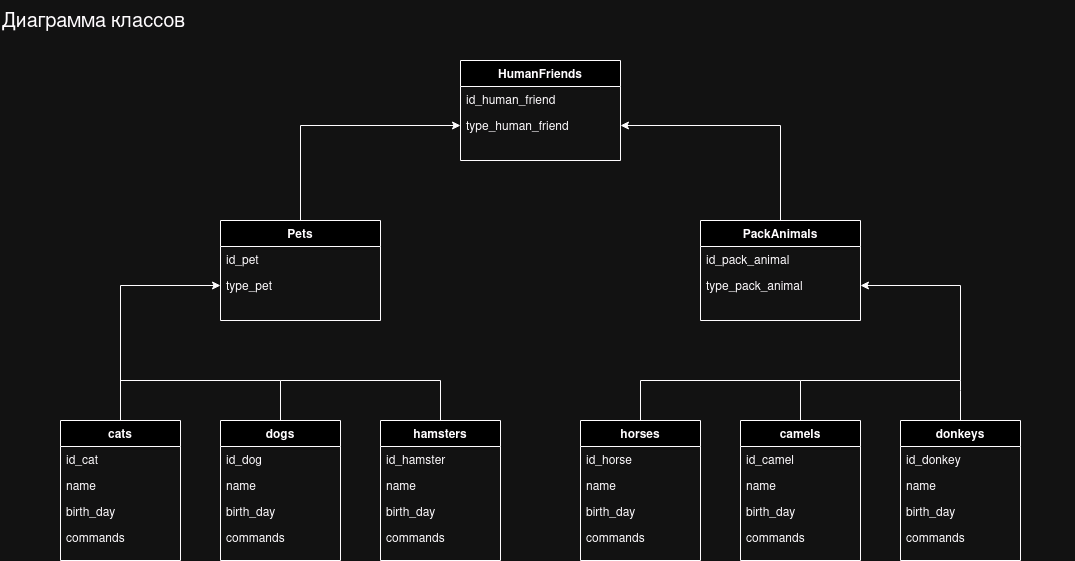

The diagram above was exported from draw.io. Its source (the exported page's mxGraphModel, read from the mxfile embedded in the PNG):
<mxGraphModel dx="1434" dy="751" grid="1" gridSize="10" guides="1" tooltips="1" connect="1" arrows="1" fold="1" page="1" pageScale="1" pageWidth="1169" pageHeight="827" math="0" shadow="0">
  <root>
    <mxCell id="WIyWlLk6GJQsqaUBKTNV-0" />
    <mxCell id="WIyWlLk6GJQsqaUBKTNV-1" parent="WIyWlLk6GJQsqaUBKTNV-0" />
    <mxCell id="zkfFHV4jXpPFQw0GAbJ--0" value="HumanFriends" style="swimlane;fontStyle=1;align=center;verticalAlign=top;childLayout=stackLayout;horizontal=1;startSize=26;horizontalStack=0;resizeParent=1;resizeLast=0;collapsible=1;marginBottom=0;rounded=0;shadow=0;strokeWidth=1;" parent="WIyWlLk6GJQsqaUBKTNV-1" vertex="1">
      <mxGeometry x="505" y="80" width="160" height="100" as="geometry">
        <mxRectangle x="230" y="140" width="160" height="26" as="alternateBounds" />
      </mxGeometry>
    </mxCell>
    <mxCell id="zkfFHV4jXpPFQw0GAbJ--2" value="id_human_friend" style="text;align=left;verticalAlign=top;spacingLeft=4;spacingRight=4;overflow=hidden;rotatable=0;points=[[0,0.5],[1,0.5]];portConstraint=eastwest;rounded=0;shadow=0;html=0;" parent="zkfFHV4jXpPFQw0GAbJ--0" vertex="1">
      <mxGeometry y="26" width="160" height="26" as="geometry" />
    </mxCell>
    <mxCell id="zkfFHV4jXpPFQw0GAbJ--1" value="type_human_friend" style="text;align=left;verticalAlign=top;spacingLeft=4;spacingRight=4;overflow=hidden;rotatable=0;points=[[0,0.5],[1,0.5]];portConstraint=eastwest;" parent="zkfFHV4jXpPFQw0GAbJ--0" vertex="1">
      <mxGeometry y="52" width="160" height="26" as="geometry" />
    </mxCell>
    <mxCell id="2aGN45EQLoV4JkRKa3es-3" value="Pets" style="swimlane;fontStyle=1;align=center;verticalAlign=top;childLayout=stackLayout;horizontal=1;startSize=26;horizontalStack=0;resizeParent=1;resizeLast=0;collapsible=1;marginBottom=0;rounded=0;shadow=0;strokeWidth=1;" parent="WIyWlLk6GJQsqaUBKTNV-1" vertex="1">
      <mxGeometry x="265" y="240" width="160" height="100" as="geometry">
        <mxRectangle x="230" y="140" width="160" height="26" as="alternateBounds" />
      </mxGeometry>
    </mxCell>
    <mxCell id="2aGN45EQLoV4JkRKa3es-4" value="id_pet" style="text;align=left;verticalAlign=top;spacingLeft=4;spacingRight=4;overflow=hidden;rotatable=0;points=[[0,0.5],[1,0.5]];portConstraint=eastwest;rounded=0;shadow=0;html=0;" parent="2aGN45EQLoV4JkRKa3es-3" vertex="1">
      <mxGeometry y="26" width="160" height="26" as="geometry" />
    </mxCell>
    <mxCell id="pBT1z7Sko0Raz0NZB71H-1" value="type_pet" style="text;align=left;verticalAlign=top;spacingLeft=4;spacingRight=4;overflow=hidden;rotatable=0;points=[[0,0.5],[1,0.5]];portConstraint=eastwest;" parent="2aGN45EQLoV4JkRKa3es-3" vertex="1">
      <mxGeometry y="52" width="160" height="26" as="geometry" />
    </mxCell>
    <mxCell id="2aGN45EQLoV4JkRKa3es-13" value="PackAnimals" style="swimlane;fontStyle=1;align=center;verticalAlign=top;childLayout=stackLayout;horizontal=1;startSize=26;horizontalStack=0;resizeParent=1;resizeLast=0;collapsible=1;marginBottom=0;rounded=0;shadow=0;strokeWidth=1;" parent="WIyWlLk6GJQsqaUBKTNV-1" vertex="1">
      <mxGeometry x="745" y="240" width="160" height="100" as="geometry">
        <mxRectangle x="230" y="140" width="160" height="26" as="alternateBounds" />
      </mxGeometry>
    </mxCell>
    <mxCell id="2aGN45EQLoV4JkRKa3es-14" value="id_pack_animal" style="text;align=left;verticalAlign=top;spacingLeft=4;spacingRight=4;overflow=hidden;rotatable=0;points=[[0,0.5],[1,0.5]];portConstraint=eastwest;rounded=0;shadow=0;html=0;" parent="2aGN45EQLoV4JkRKa3es-13" vertex="1">
      <mxGeometry y="26" width="160" height="26" as="geometry" />
    </mxCell>
    <mxCell id="pBT1z7Sko0Raz0NZB71H-3" value="type_pack_animal" style="text;align=left;verticalAlign=top;spacingLeft=4;spacingRight=4;overflow=hidden;rotatable=0;points=[[0,0.5],[1,0.5]];portConstraint=eastwest;" parent="2aGN45EQLoV4JkRKa3es-13" vertex="1">
      <mxGeometry y="52" width="160" height="26" as="geometry" />
    </mxCell>
    <mxCell id="k-MAZdI2279uvL-ui6Dm-3" style="edgeStyle=orthogonalEdgeStyle;rounded=0;orthogonalLoop=1;jettySize=auto;html=1;entryX=0;entryY=0.5;entryDx=0;entryDy=0;exitX=0.5;exitY=0;exitDx=0;exitDy=0;" parent="WIyWlLk6GJQsqaUBKTNV-1" source="pBT1z7Sko0Raz0NZB71H-11" target="pBT1z7Sko0Raz0NZB71H-1" edge="1">
      <mxGeometry relative="1" as="geometry">
        <mxPoint x="75" y="370" as="sourcePoint" />
        <Array as="points">
          <mxPoint x="165" y="305" />
        </Array>
      </mxGeometry>
    </mxCell>
    <mxCell id="pBT1z7Sko0Raz0NZB71H-11" value="cats" style="swimlane;fontStyle=1;align=center;verticalAlign=top;childLayout=stackLayout;horizontal=1;startSize=26;horizontalStack=0;resizeParent=1;resizeLast=0;collapsible=1;marginBottom=0;rounded=0;shadow=0;strokeWidth=1;" parent="WIyWlLk6GJQsqaUBKTNV-1" vertex="1">
      <mxGeometry x="105" y="440" width="120" height="140" as="geometry">
        <mxRectangle x="130" y="380" width="160" height="26" as="alternateBounds" />
      </mxGeometry>
    </mxCell>
    <mxCell id="pBT1z7Sko0Raz0NZB71H-12" value="id_cat" style="text;align=left;verticalAlign=top;spacingLeft=4;spacingRight=4;overflow=hidden;rotatable=0;points=[[0,0.5],[1,0.5]];portConstraint=eastwest;" parent="pBT1z7Sko0Raz0NZB71H-11" vertex="1">
      <mxGeometry y="26" width="120" height="26" as="geometry" />
    </mxCell>
    <mxCell id="pBT1z7Sko0Raz0NZB71H-14" value="name" style="text;align=left;verticalAlign=top;spacingLeft=4;spacingRight=4;overflow=hidden;rotatable=0;points=[[0,0.5],[1,0.5]];portConstraint=eastwest;rounded=0;shadow=0;html=0;" parent="pBT1z7Sko0Raz0NZB71H-11" vertex="1">
      <mxGeometry y="52" width="120" height="26" as="geometry" />
    </mxCell>
    <mxCell id="pBT1z7Sko0Raz0NZB71H-15" value="birth_day" style="text;align=left;verticalAlign=top;spacingLeft=4;spacingRight=4;overflow=hidden;rotatable=0;points=[[0,0.5],[1,0.5]];portConstraint=eastwest;rounded=0;shadow=0;html=0;" parent="pBT1z7Sko0Raz0NZB71H-11" vertex="1">
      <mxGeometry y="78" width="120" height="26" as="geometry" />
    </mxCell>
    <mxCell id="pBT1z7Sko0Raz0NZB71H-6" value="commands" style="text;align=left;verticalAlign=top;spacingLeft=4;spacingRight=4;overflow=hidden;rotatable=0;points=[[0,0.5],[1,0.5]];portConstraint=eastwest;strokeColor=none;" parent="pBT1z7Sko0Raz0NZB71H-11" vertex="1">
      <mxGeometry y="104" width="120" height="26" as="geometry" />
    </mxCell>
    <mxCell id="pBT1z7Sko0Raz0NZB71H-16" value="dogs" style="swimlane;fontStyle=1;align=center;verticalAlign=top;childLayout=stackLayout;horizontal=1;startSize=26;horizontalStack=0;resizeParent=1;resizeLast=0;collapsible=1;marginBottom=0;rounded=0;shadow=0;strokeWidth=1;" parent="WIyWlLk6GJQsqaUBKTNV-1" vertex="1">
      <mxGeometry x="265" y="440" width="120" height="140" as="geometry">
        <mxRectangle x="130" y="380" width="160" height="26" as="alternateBounds" />
      </mxGeometry>
    </mxCell>
    <mxCell id="pBT1z7Sko0Raz0NZB71H-17" value="id_dog" style="text;align=left;verticalAlign=top;spacingLeft=4;spacingRight=4;overflow=hidden;rotatable=0;points=[[0,0.5],[1,0.5]];portConstraint=eastwest;" parent="pBT1z7Sko0Raz0NZB71H-16" vertex="1">
      <mxGeometry y="26" width="120" height="26" as="geometry" />
    </mxCell>
    <mxCell id="pBT1z7Sko0Raz0NZB71H-19" value="name" style="text;align=left;verticalAlign=top;spacingLeft=4;spacingRight=4;overflow=hidden;rotatable=0;points=[[0,0.5],[1,0.5]];portConstraint=eastwest;rounded=0;shadow=0;html=0;" parent="pBT1z7Sko0Raz0NZB71H-16" vertex="1">
      <mxGeometry y="52" width="120" height="26" as="geometry" />
    </mxCell>
    <mxCell id="pBT1z7Sko0Raz0NZB71H-20" value="birth_day" style="text;align=left;verticalAlign=top;spacingLeft=4;spacingRight=4;overflow=hidden;rotatable=0;points=[[0,0.5],[1,0.5]];portConstraint=eastwest;rounded=0;shadow=0;html=0;" parent="pBT1z7Sko0Raz0NZB71H-16" vertex="1">
      <mxGeometry y="78" width="120" height="26" as="geometry" />
    </mxCell>
    <mxCell id="k-MAZdI2279uvL-ui6Dm-1" value="commands" style="text;align=left;verticalAlign=top;spacingLeft=4;spacingRight=4;overflow=hidden;rotatable=0;points=[[0,0.5],[1,0.5]];portConstraint=eastwest;strokeColor=none;" parent="pBT1z7Sko0Raz0NZB71H-16" vertex="1">
      <mxGeometry y="104" width="120" height="26" as="geometry" />
    </mxCell>
    <mxCell id="pBT1z7Sko0Raz0NZB71H-21" value="hamsters" style="swimlane;fontStyle=1;align=center;verticalAlign=top;childLayout=stackLayout;horizontal=1;startSize=26;horizontalStack=0;resizeParent=1;resizeLast=0;collapsible=1;marginBottom=0;rounded=0;shadow=0;strokeWidth=1;" parent="WIyWlLk6GJQsqaUBKTNV-1" vertex="1">
      <mxGeometry x="425" y="440" width="120" height="140" as="geometry">
        <mxRectangle x="130" y="380" width="160" height="26" as="alternateBounds" />
      </mxGeometry>
    </mxCell>
    <mxCell id="pBT1z7Sko0Raz0NZB71H-22" value="id_hamster" style="text;align=left;verticalAlign=top;spacingLeft=4;spacingRight=4;overflow=hidden;rotatable=0;points=[[0,0.5],[1,0.5]];portConstraint=eastwest;" parent="pBT1z7Sko0Raz0NZB71H-21" vertex="1">
      <mxGeometry y="26" width="120" height="26" as="geometry" />
    </mxCell>
    <mxCell id="pBT1z7Sko0Raz0NZB71H-24" value="name" style="text;align=left;verticalAlign=top;spacingLeft=4;spacingRight=4;overflow=hidden;rotatable=0;points=[[0,0.5],[1,0.5]];portConstraint=eastwest;rounded=0;shadow=0;html=0;" parent="pBT1z7Sko0Raz0NZB71H-21" vertex="1">
      <mxGeometry y="52" width="120" height="26" as="geometry" />
    </mxCell>
    <mxCell id="pBT1z7Sko0Raz0NZB71H-25" value="birth_day" style="text;align=left;verticalAlign=top;spacingLeft=4;spacingRight=4;overflow=hidden;rotatable=0;points=[[0,0.5],[1,0.5]];portConstraint=eastwest;rounded=0;shadow=0;html=0;" parent="pBT1z7Sko0Raz0NZB71H-21" vertex="1">
      <mxGeometry y="78" width="120" height="26" as="geometry" />
    </mxCell>
    <mxCell id="k-MAZdI2279uvL-ui6Dm-2" value="commands" style="text;align=left;verticalAlign=top;spacingLeft=4;spacingRight=4;overflow=hidden;rotatable=0;points=[[0,0.5],[1,0.5]];portConstraint=eastwest;strokeColor=none;" parent="pBT1z7Sko0Raz0NZB71H-21" vertex="1">
      <mxGeometry y="104" width="120" height="26" as="geometry" />
    </mxCell>
    <mxCell id="pBT1z7Sko0Raz0NZB71H-29" value="horses" style="swimlane;fontStyle=1;align=center;verticalAlign=top;childLayout=stackLayout;horizontal=1;startSize=26;horizontalStack=0;resizeParent=1;resizeLast=0;collapsible=1;marginBottom=0;rounded=0;shadow=0;strokeWidth=1;" parent="WIyWlLk6GJQsqaUBKTNV-1" vertex="1">
      <mxGeometry x="625" y="440" width="120" height="140" as="geometry">
        <mxRectangle x="130" y="380" width="160" height="26" as="alternateBounds" />
      </mxGeometry>
    </mxCell>
    <mxCell id="pBT1z7Sko0Raz0NZB71H-30" value="id_horse" style="text;align=left;verticalAlign=top;spacingLeft=4;spacingRight=4;overflow=hidden;rotatable=0;points=[[0,0.5],[1,0.5]];portConstraint=eastwest;" parent="pBT1z7Sko0Raz0NZB71H-29" vertex="1">
      <mxGeometry y="26" width="120" height="26" as="geometry" />
    </mxCell>
    <mxCell id="pBT1z7Sko0Raz0NZB71H-32" value="name" style="text;align=left;verticalAlign=top;spacingLeft=4;spacingRight=4;overflow=hidden;rotatable=0;points=[[0,0.5],[1,0.5]];portConstraint=eastwest;rounded=0;shadow=0;html=0;" parent="pBT1z7Sko0Raz0NZB71H-29" vertex="1">
      <mxGeometry y="52" width="120" height="26" as="geometry" />
    </mxCell>
    <mxCell id="pBT1z7Sko0Raz0NZB71H-33" value="birth_day" style="text;align=left;verticalAlign=top;spacingLeft=4;spacingRight=4;overflow=hidden;rotatable=0;points=[[0,0.5],[1,0.5]];portConstraint=eastwest;rounded=0;shadow=0;html=0;" parent="pBT1z7Sko0Raz0NZB71H-29" vertex="1">
      <mxGeometry y="78" width="120" height="26" as="geometry" />
    </mxCell>
    <mxCell id="k-MAZdI2279uvL-ui6Dm-5" value="commands" style="text;align=left;verticalAlign=top;spacingLeft=4;spacingRight=4;overflow=hidden;rotatable=0;points=[[0,0.5],[1,0.5]];portConstraint=eastwest;strokeColor=none;" parent="pBT1z7Sko0Raz0NZB71H-29" vertex="1">
      <mxGeometry y="104" width="120" height="26" as="geometry" />
    </mxCell>
    <mxCell id="k-MAZdI2279uvL-ui6Dm-7" style="edgeStyle=orthogonalEdgeStyle;rounded=0;orthogonalLoop=1;jettySize=auto;html=1;entryX=1;entryY=0.5;entryDx=0;entryDy=0;exitX=0.5;exitY=0;exitDx=0;exitDy=0;" parent="WIyWlLk6GJQsqaUBKTNV-1" source="pBT1z7Sko0Raz0NZB71H-34" target="pBT1z7Sko0Raz0NZB71H-3" edge="1">
      <mxGeometry relative="1" as="geometry">
        <Array as="points">
          <mxPoint x="845" y="400" />
          <mxPoint x="1005" y="400" />
          <mxPoint x="1005" y="305" />
        </Array>
      </mxGeometry>
    </mxCell>
    <mxCell id="pBT1z7Sko0Raz0NZB71H-34" value="camels" style="swimlane;fontStyle=1;align=center;verticalAlign=top;childLayout=stackLayout;horizontal=1;startSize=26;horizontalStack=0;resizeParent=1;resizeLast=0;collapsible=1;marginBottom=0;rounded=0;shadow=0;strokeWidth=1;" parent="WIyWlLk6GJQsqaUBKTNV-1" vertex="1">
      <mxGeometry x="785" y="440" width="120" height="140" as="geometry">
        <mxRectangle x="130" y="380" width="160" height="26" as="alternateBounds" />
      </mxGeometry>
    </mxCell>
    <mxCell id="pBT1z7Sko0Raz0NZB71H-35" value="id_camel" style="text;align=left;verticalAlign=top;spacingLeft=4;spacingRight=4;overflow=hidden;rotatable=0;points=[[0,0.5],[1,0.5]];portConstraint=eastwest;" parent="pBT1z7Sko0Raz0NZB71H-34" vertex="1">
      <mxGeometry y="26" width="120" height="26" as="geometry" />
    </mxCell>
    <mxCell id="pBT1z7Sko0Raz0NZB71H-37" value="name" style="text;align=left;verticalAlign=top;spacingLeft=4;spacingRight=4;overflow=hidden;rotatable=0;points=[[0,0.5],[1,0.5]];portConstraint=eastwest;rounded=0;shadow=0;html=0;" parent="pBT1z7Sko0Raz0NZB71H-34" vertex="1">
      <mxGeometry y="52" width="120" height="26" as="geometry" />
    </mxCell>
    <mxCell id="pBT1z7Sko0Raz0NZB71H-38" value="birth_day" style="text;align=left;verticalAlign=top;spacingLeft=4;spacingRight=4;overflow=hidden;rotatable=0;points=[[0,0.5],[1,0.5]];portConstraint=eastwest;rounded=0;shadow=0;html=0;" parent="pBT1z7Sko0Raz0NZB71H-34" vertex="1">
      <mxGeometry y="78" width="120" height="26" as="geometry" />
    </mxCell>
    <mxCell id="k-MAZdI2279uvL-ui6Dm-10" value="commands" style="text;align=left;verticalAlign=top;spacingLeft=4;spacingRight=4;overflow=hidden;rotatable=0;points=[[0,0.5],[1,0.5]];portConstraint=eastwest;strokeColor=none;" parent="pBT1z7Sko0Raz0NZB71H-34" vertex="1">
      <mxGeometry y="104" width="120" height="26" as="geometry" />
    </mxCell>
    <mxCell id="pBT1z7Sko0Raz0NZB71H-39" value="donkeys" style="swimlane;fontStyle=1;align=center;verticalAlign=top;childLayout=stackLayout;horizontal=1;startSize=26;horizontalStack=0;resizeParent=1;resizeLast=0;collapsible=1;marginBottom=0;rounded=0;shadow=0;strokeWidth=1;" parent="WIyWlLk6GJQsqaUBKTNV-1" vertex="1">
      <mxGeometry x="945" y="440" width="120" height="140" as="geometry">
        <mxRectangle x="130" y="380" width="160" height="26" as="alternateBounds" />
      </mxGeometry>
    </mxCell>
    <mxCell id="pBT1z7Sko0Raz0NZB71H-40" value="id_donkey" style="text;align=left;verticalAlign=top;spacingLeft=4;spacingRight=4;overflow=hidden;rotatable=0;points=[[0,0.5],[1,0.5]];portConstraint=eastwest;" parent="pBT1z7Sko0Raz0NZB71H-39" vertex="1">
      <mxGeometry y="26" width="120" height="26" as="geometry" />
    </mxCell>
    <mxCell id="pBT1z7Sko0Raz0NZB71H-42" value="name" style="text;align=left;verticalAlign=top;spacingLeft=4;spacingRight=4;overflow=hidden;rotatable=0;points=[[0,0.5],[1,0.5]];portConstraint=eastwest;rounded=0;shadow=0;html=0;" parent="pBT1z7Sko0Raz0NZB71H-39" vertex="1">
      <mxGeometry y="52" width="120" height="26" as="geometry" />
    </mxCell>
    <mxCell id="pBT1z7Sko0Raz0NZB71H-43" value="birth_day" style="text;align=left;verticalAlign=top;spacingLeft=4;spacingRight=4;overflow=hidden;rotatable=0;points=[[0,0.5],[1,0.5]];portConstraint=eastwest;rounded=0;shadow=0;html=0;" parent="pBT1z7Sko0Raz0NZB71H-39" vertex="1">
      <mxGeometry y="78" width="120" height="26" as="geometry" />
    </mxCell>
    <mxCell id="k-MAZdI2279uvL-ui6Dm-11" value="commands" style="text;align=left;verticalAlign=top;spacingLeft=4;spacingRight=4;overflow=hidden;rotatable=0;points=[[0,0.5],[1,0.5]];portConstraint=eastwest;strokeColor=none;" parent="pBT1z7Sko0Raz0NZB71H-39" vertex="1">
      <mxGeometry y="104" width="120" height="26" as="geometry" />
    </mxCell>
    <mxCell id="pBT1z7Sko0Raz0NZB71H-65" style="edgeStyle=orthogonalEdgeStyle;rounded=0;orthogonalLoop=1;jettySize=auto;html=1;entryX=0;entryY=0.5;entryDx=0;entryDy=0;exitX=0.5;exitY=0;exitDx=0;exitDy=0;" parent="WIyWlLk6GJQsqaUBKTNV-1" source="2aGN45EQLoV4JkRKa3es-3" target="zkfFHV4jXpPFQw0GAbJ--1" edge="1">
      <mxGeometry relative="1" as="geometry">
        <mxPoint x="445" y="290" as="sourcePoint" />
        <Array as="points">
          <mxPoint x="345" y="145" />
        </Array>
      </mxGeometry>
    </mxCell>
    <mxCell id="pBT1z7Sko0Raz0NZB71H-66" style="edgeStyle=orthogonalEdgeStyle;rounded=0;orthogonalLoop=1;jettySize=auto;html=1;entryX=1;entryY=0.5;entryDx=0;entryDy=0;exitX=0.5;exitY=0;exitDx=0;exitDy=0;" parent="WIyWlLk6GJQsqaUBKTNV-1" source="2aGN45EQLoV4JkRKa3es-13" target="zkfFHV4jXpPFQw0GAbJ--1" edge="1">
      <mxGeometry relative="1" as="geometry">
        <mxPoint x="815" y="210" as="sourcePoint" />
        <Array as="points">
          <mxPoint x="825" y="145" />
        </Array>
      </mxGeometry>
    </mxCell>
    <mxCell id="pBT1z7Sko0Raz0NZB71H-69" value="" style="endArrow=none;html=1;rounded=0;edgeStyle=orthogonalEdgeStyle;entryX=0.5;entryY=0;entryDx=0;entryDy=0;" parent="WIyWlLk6GJQsqaUBKTNV-1" target="pBT1z7Sko0Raz0NZB71H-16" edge="1">
      <mxGeometry width="50" height="50" relative="1" as="geometry">
        <mxPoint x="165" y="400" as="sourcePoint" />
        <mxPoint x="425" y="190" as="targetPoint" />
        <Array as="points">
          <mxPoint x="325" y="400" />
        </Array>
      </mxGeometry>
    </mxCell>
    <mxCell id="k-MAZdI2279uvL-ui6Dm-4" value="" style="endArrow=none;html=1;rounded=0;edgeStyle=orthogonalEdgeStyle;entryX=0.5;entryY=0;entryDx=0;entryDy=0;" parent="WIyWlLk6GJQsqaUBKTNV-1" target="pBT1z7Sko0Raz0NZB71H-21" edge="1">
      <mxGeometry width="50" height="50" relative="1" as="geometry">
        <mxPoint x="325" y="400" as="sourcePoint" />
        <mxPoint x="415" y="440" as="targetPoint" />
        <Array as="points">
          <mxPoint x="485" y="400" />
        </Array>
      </mxGeometry>
    </mxCell>
    <mxCell id="k-MAZdI2279uvL-ui6Dm-8" value="" style="endArrow=none;html=1;rounded=0;edgeStyle=orthogonalEdgeStyle;entryX=0.5;entryY=0;entryDx=0;entryDy=0;" parent="WIyWlLk6GJQsqaUBKTNV-1" target="pBT1z7Sko0Raz0NZB71H-29" edge="1">
      <mxGeometry width="50" height="50" relative="1" as="geometry">
        <mxPoint x="845" y="400" as="sourcePoint" />
        <mxPoint x="705" y="430" as="targetPoint" />
        <Array as="points">
          <mxPoint x="685" y="400" />
        </Array>
      </mxGeometry>
    </mxCell>
    <mxCell id="k-MAZdI2279uvL-ui6Dm-9" value="" style="endArrow=none;html=1;rounded=0;edgeStyle=orthogonalEdgeStyle;entryX=0.5;entryY=0;entryDx=0;entryDy=0;" parent="WIyWlLk6GJQsqaUBKTNV-1" target="pBT1z7Sko0Raz0NZB71H-39" edge="1">
      <mxGeometry width="50" height="50" relative="1" as="geometry">
        <mxPoint x="1005" y="400" as="sourcePoint" />
        <mxPoint x="1285" y="440" as="targetPoint" />
        <Array as="points">
          <mxPoint x="1005" y="410" />
          <mxPoint x="1005" y="410" />
        </Array>
      </mxGeometry>
    </mxCell>
    <mxCell id="ypJV8J86cJzS9694zwI2-1" value="Диаграмма классов" style="text;html=1;whiteSpace=wrap;overflow=hidden;rounded=0;align=left;fontSize=20;" parent="WIyWlLk6GJQsqaUBKTNV-1" vertex="1">
      <mxGeometry x="45" y="20" width="1075" height="40" as="geometry" />
    </mxCell>
  </root>
</mxGraphModel>